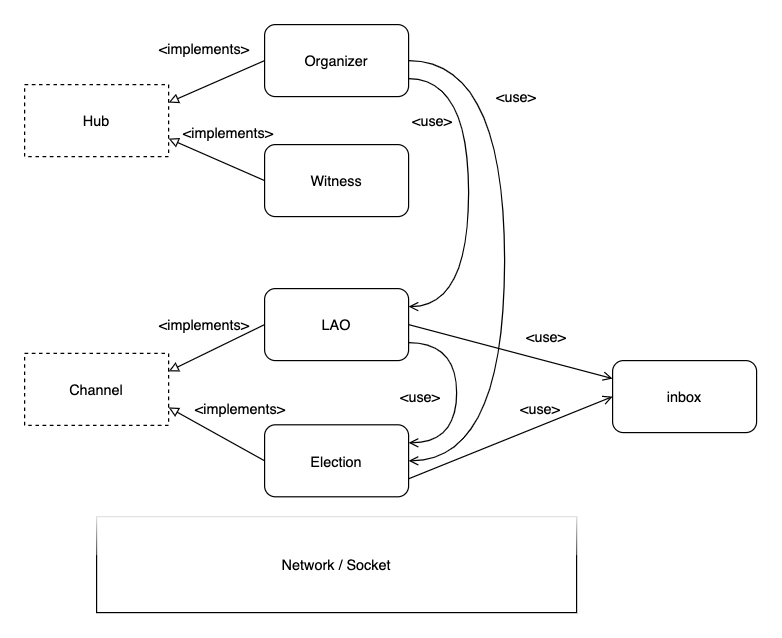

The diagram above was exported from draw.io. Its source (the exported page's mxGraphModel, read from the mxfile embedded in the PNG):
<mxGraphModel dx="1106" dy="997" grid="1" gridSize="10" guides="1" tooltips="1" connect="1" arrows="1" fold="1" page="1" pageScale="1" pageWidth="1169" pageHeight="827" math="0" shadow="0">
  <root>
    <mxCell id="0" />
    <mxCell id="1" parent="0" />
    <mxCell id="2" style="rounded=0;orthogonalLoop=1;jettySize=auto;html=1;startArrow=block;startFill=0;endArrow=none;endFill=0;entryX=0;entryY=0.5;entryDx=0;entryDy=0;exitX=1;exitY=0.25;exitDx=0;exitDy=0;" edge="1" source="4" target="8" parent="1">
      <mxGeometry relative="1" as="geometry">
        <mxPoint x="700" y="160" as="targetPoint" />
      </mxGeometry>
    </mxCell>
    <mxCell id="3" style="rounded=0;orthogonalLoop=1;jettySize=auto;html=1;entryX=0;entryY=0.5;entryDx=0;entryDy=0;endArrow=none;endFill=0;startArrow=block;startFill=0;exitX=1;exitY=0.75;exitDx=0;exitDy=0;" edge="1" source="4" target="9" parent="1">
      <mxGeometry relative="1" as="geometry" />
    </mxCell>
    <mxCell id="4" value="Hub" style="rounded=0;whiteSpace=wrap;html=1;dashed=1;" vertex="1" parent="1">
      <mxGeometry x="150" y="130" width="120" height="60" as="geometry" />
    </mxCell>
    <mxCell id="5" value="Channel" style="rounded=0;whiteSpace=wrap;html=1;dashed=1;" vertex="1" parent="1">
      <mxGeometry x="150" y="354" width="120" height="60" as="geometry" />
    </mxCell>
    <mxCell id="6" style="edgeStyle=orthogonalEdgeStyle;curved=1;rounded=0;orthogonalLoop=1;jettySize=auto;html=1;entryX=1;entryY=0.5;entryDx=0;entryDy=0;startArrow=none;startFill=0;endArrow=open;endFill=0;exitX=1;exitY=0.5;exitDx=0;exitDy=0;" edge="1" source="8" target="11" parent="1">
      <mxGeometry relative="1" as="geometry">
        <Array as="points">
          <mxPoint x="550" y="110" />
          <mxPoint x="550" y="444" />
        </Array>
      </mxGeometry>
    </mxCell>
    <mxCell id="7" style="edgeStyle=orthogonalEdgeStyle;curved=1;rounded=0;orthogonalLoop=1;jettySize=auto;html=1;entryX=1;entryY=0.25;entryDx=0;entryDy=0;startArrow=none;startFill=0;endArrow=open;endFill=0;exitX=1;exitY=0.75;exitDx=0;exitDy=0;" edge="1" source="8" target="14" parent="1">
      <mxGeometry relative="1" as="geometry">
        <Array as="points">
          <mxPoint x="520" y="125" />
          <mxPoint x="520" y="315" />
        </Array>
      </mxGeometry>
    </mxCell>
    <mxCell id="8" value="Organizer" style="rounded=1;whiteSpace=wrap;html=1;glass=0;" vertex="1" parent="1">
      <mxGeometry x="350" y="80" width="120" height="60" as="geometry" />
    </mxCell>
    <mxCell id="9" value="Witness" style="rounded=1;whiteSpace=wrap;html=1;glass=0;" vertex="1" parent="1">
      <mxGeometry x="350" y="180" width="120" height="60" as="geometry" />
    </mxCell>
    <mxCell id="10" style="rounded=0;orthogonalLoop=1;jettySize=auto;html=1;entryX=0;entryY=0.5;entryDx=0;entryDy=0;startArrow=none;startFill=0;endArrow=open;endFill=0;exitX=1;exitY=0.75;exitDx=0;exitDy=0;" edge="1" source="11" target="20" parent="1">
      <mxGeometry relative="1" as="geometry" />
    </mxCell>
    <mxCell id="11" value="Election" style="rounded=1;whiteSpace=wrap;html=1;glass=0;" vertex="1" parent="1">
      <mxGeometry x="350" y="413.5" width="120" height="60" as="geometry" />
    </mxCell>
    <mxCell id="12" style="edgeStyle=orthogonalEdgeStyle;rounded=0;orthogonalLoop=1;jettySize=auto;html=1;entryX=1;entryY=0.25;entryDx=0;entryDy=0;startArrow=none;startFill=0;endArrow=open;endFill=0;curved=1;exitX=1;exitY=0.75;exitDx=0;exitDy=0;" edge="1" source="14" target="11" parent="1">
      <mxGeometry relative="1" as="geometry">
        <Array as="points">
          <mxPoint x="510" y="345" />
          <mxPoint x="510" y="429" />
        </Array>
      </mxGeometry>
    </mxCell>
    <mxCell id="13" style="rounded=0;orthogonalLoop=1;jettySize=auto;html=1;entryX=0;entryY=0.25;entryDx=0;entryDy=0;startArrow=none;startFill=0;endArrow=open;endFill=0;exitX=1;exitY=0.5;exitDx=0;exitDy=0;" edge="1" source="14" target="20" parent="1">
      <mxGeometry relative="1" as="geometry" />
    </mxCell>
    <mxCell id="14" value="LAO" style="rounded=1;whiteSpace=wrap;html=1;glass=0;" vertex="1" parent="1">
      <mxGeometry x="350" y="300" width="120" height="60" as="geometry" />
    </mxCell>
    <mxCell id="15" style="rounded=0;orthogonalLoop=1;jettySize=auto;html=1;endArrow=none;endFill=0;startArrow=block;startFill=0;exitX=1;exitY=0.75;exitDx=0;exitDy=0;entryX=0;entryY=0.5;entryDx=0;entryDy=0;" edge="1" source="5" target="11" parent="1">
      <mxGeometry relative="1" as="geometry">
        <mxPoint x="520" y="130" as="sourcePoint" />
        <mxPoint x="450" y="180" as="targetPoint" />
      </mxGeometry>
    </mxCell>
    <mxCell id="16" style="rounded=0;orthogonalLoop=1;jettySize=auto;html=1;entryX=0;entryY=0.5;entryDx=0;entryDy=0;endArrow=none;endFill=0;startArrow=block;startFill=0;exitX=1;exitY=0.25;exitDx=0;exitDy=0;" edge="1" source="5" target="14" parent="1">
      <mxGeometry relative="1" as="geometry">
        <mxPoint x="530" y="140" as="sourcePoint" />
        <mxPoint x="460" y="190" as="targetPoint" />
      </mxGeometry>
    </mxCell>
    <mxCell id="17" value="Network / Socket" style="rounded=0;whiteSpace=wrap;html=1;glass=1;" vertex="1" parent="1">
      <mxGeometry x="210" y="490" width="400" height="80" as="geometry" />
    </mxCell>
    <mxCell id="18" value="&amp;lt;implements&amp;gt;" style="text;html=1;strokeColor=none;fillColor=none;align=center;verticalAlign=middle;whiteSpace=wrap;rounded=0;glass=1;" vertex="1" parent="1">
      <mxGeometry x="280" y="90" width="40" height="20" as="geometry" />
    </mxCell>
    <mxCell id="19" value="&amp;lt;use&amp;gt;" style="text;html=1;strokeColor=none;fillColor=none;align=center;verticalAlign=middle;whiteSpace=wrap;rounded=0;glass=1;" vertex="1" parent="1">
      <mxGeometry x="540" y="130" width="40" height="20" as="geometry" />
    </mxCell>
    <mxCell id="20" value="inbox" style="rounded=1;whiteSpace=wrap;html=1;glass=0;" vertex="1" parent="1">
      <mxGeometry x="640" y="360" width="120" height="60" as="geometry" />
    </mxCell>
    <mxCell id="21" value="&amp;lt;implements&amp;gt;" style="text;html=1;strokeColor=none;fillColor=none;align=center;verticalAlign=middle;whiteSpace=wrap;rounded=0;glass=1;" vertex="1" parent="1">
      <mxGeometry x="300" y="160" width="40" height="20" as="geometry" />
    </mxCell>
    <mxCell id="22" value="&amp;lt;implements&amp;gt;" style="text;html=1;strokeColor=none;fillColor=none;align=center;verticalAlign=middle;whiteSpace=wrap;rounded=0;glass=1;" vertex="1" parent="1">
      <mxGeometry x="280" y="320" width="40" height="20" as="geometry" />
    </mxCell>
    <mxCell id="23" value="&amp;lt;implements&amp;gt;" style="text;html=1;strokeColor=none;fillColor=none;align=center;verticalAlign=middle;whiteSpace=wrap;rounded=0;glass=1;" vertex="1" parent="1">
      <mxGeometry x="310" y="390" width="40" height="20" as="geometry" />
    </mxCell>
    <mxCell id="24" value="&amp;lt;use&amp;gt;" style="text;html=1;strokeColor=none;fillColor=none;align=center;verticalAlign=middle;whiteSpace=wrap;rounded=0;glass=1;" vertex="1" parent="1">
      <mxGeometry x="470" y="150" width="40" height="20" as="geometry" />
    </mxCell>
    <mxCell id="25" value="&amp;lt;use&amp;gt;" style="text;html=1;strokeColor=none;fillColor=none;align=center;verticalAlign=middle;whiteSpace=wrap;rounded=0;glass=1;" vertex="1" parent="1">
      <mxGeometry x="565" y="330" width="40" height="20" as="geometry" />
    </mxCell>
    <mxCell id="26" value="&amp;lt;use&amp;gt;" style="text;html=1;strokeColor=none;fillColor=none;align=center;verticalAlign=middle;whiteSpace=wrap;rounded=0;glass=1;" vertex="1" parent="1">
      <mxGeometry x="560" y="390" width="40" height="20" as="geometry" />
    </mxCell>
    <mxCell id="27" value="&amp;lt;use&amp;gt;" style="text;html=1;strokeColor=none;fillColor=none;align=center;verticalAlign=middle;whiteSpace=wrap;rounded=0;glass=1;" vertex="1" parent="1">
      <mxGeometry x="460" y="380" width="40" height="20" as="geometry" />
    </mxCell>
  </root>
</mxGraphModel>